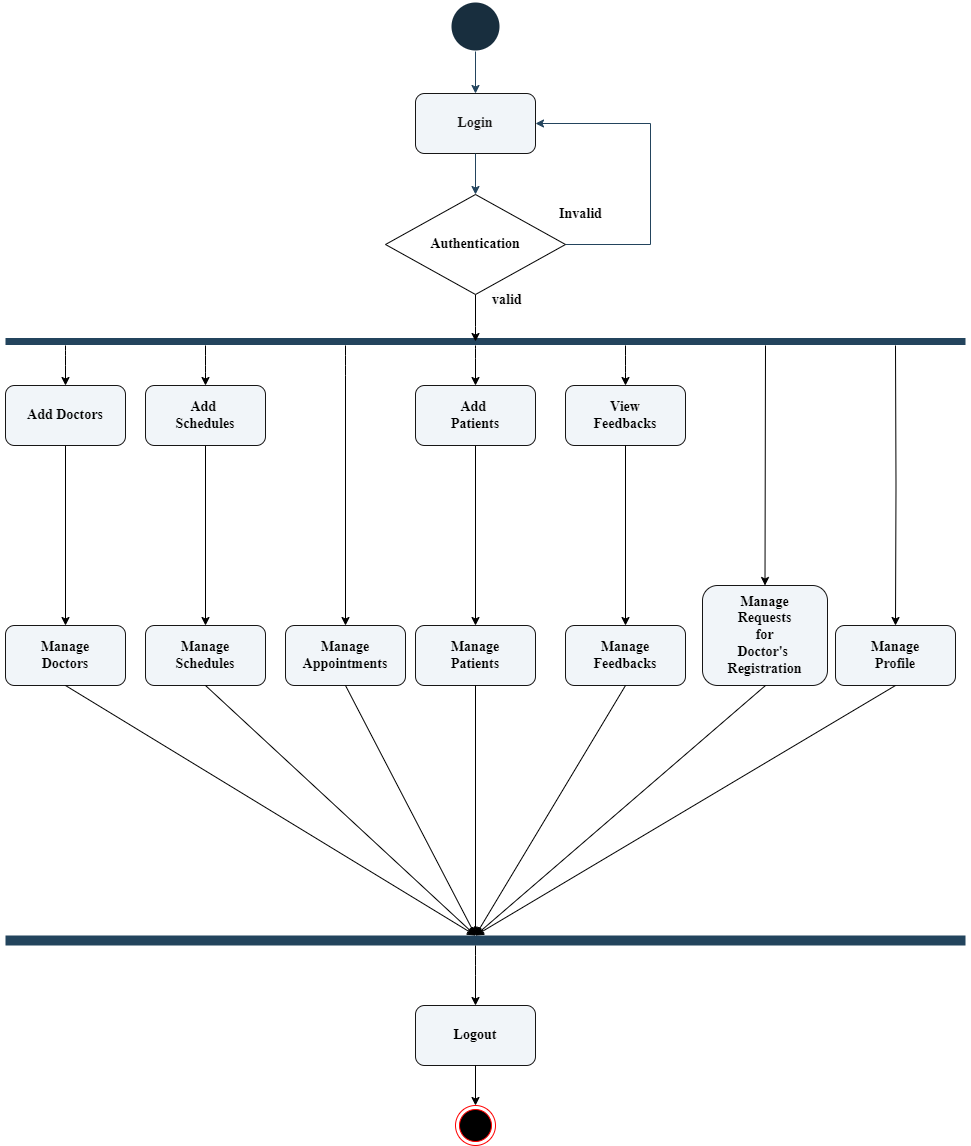

The diagram above was exported from draw.io. Its source (the exported page's mxGraphModel, read from the mxfile embedded in the PNG):
<mxGraphModel dx="2284" dy="-216" grid="1" gridSize="10" guides="1" tooltips="1" connect="1" arrows="1" fold="1" page="1" pageScale="1" pageWidth="850" pageHeight="1100" background="#ffffff" math="0" shadow="0">
  <root>
    <mxCell id="0" />
    <mxCell id="1" parent="0" />
    <mxCell id="dS74DdaJ7KPwrNMMxKin-5" value="" style="endArrow=none;html=1;rounded=0;strokeColor=#23445D;strokeWidth=7;" parent="1" edge="1">
      <mxGeometry width="50" height="50" relative="1" as="geometry">
        <mxPoint x="-120" y="1476" as="sourcePoint" />
        <mxPoint x="840" y="1476" as="targetPoint" />
      </mxGeometry>
    </mxCell>
    <mxCell id="dS74DdaJ7KPwrNMMxKin-26" value="" style="edgeStyle=orthogonalEdgeStyle;orthogonalLoop=1;jettySize=auto;html=1;exitX=0.5;exitY=1;exitDx=0;exitDy=0;" parent="1" source="dS74DdaJ7KPwrNMMxKin-7" target="dS74DdaJ7KPwrNMMxKin-25" edge="1">
      <mxGeometry relative="1" as="geometry" />
    </mxCell>
    <mxCell id="dS74DdaJ7KPwrNMMxKin-28" value="" style="edgeStyle=orthogonalEdgeStyle;orthogonalLoop=1;jettySize=auto;html=1;entryX=0.5;entryY=0;entryDx=0;entryDy=0;" parent="1" target="dS74DdaJ7KPwrNMMxKin-7" edge="1">
      <mxGeometry relative="1" as="geometry">
        <mxPoint x="-60" y="1480" as="sourcePoint" />
        <Array as="points">
          <mxPoint x="-60" y="1490" />
          <mxPoint x="-60" y="1490" />
        </Array>
      </mxGeometry>
    </mxCell>
    <mxCell id="dS74DdaJ7KPwrNMMxKin-7" value="&lt;font size=&quot;1&quot; face=&quot;Times New Roman&quot;&gt;&lt;b style=&quot;font-size: 14px;&quot;&gt;Add Doctors&lt;/b&gt;&lt;/font&gt;" style="rounded=1;whiteSpace=wrap;html=1;strokeColor=#171616;fontColor=#000000;fillColor=#f1f5f9;" parent="1" vertex="1">
      <mxGeometry x="-120" y="1520" width="120" height="60" as="geometry" />
    </mxCell>
    <mxCell id="dS74DdaJ7KPwrNMMxKin-12" value="" style="strokeWidth=2;html=1;shape=mxgraph.flowchart.start_2;whiteSpace=wrap;strokeColor=#FFFFFF;fontColor=#FFFFFF;fillColor=#182E3E;rounded=0;" parent="1" vertex="1">
      <mxGeometry x="325" y="1136" width="50" height="50" as="geometry" />
    </mxCell>
    <mxCell id="dS74DdaJ7KPwrNMMxKin-14" value="" style="edgeStyle=orthogonalEdgeStyle;rounded=0;orthogonalLoop=1;jettySize=auto;html=1;strokeColor=#23445D;" parent="1" source="dS74DdaJ7KPwrNMMxKin-12" target="dS74DdaJ7KPwrNMMxKin-13" edge="1">
      <mxGeometry relative="1" as="geometry" />
    </mxCell>
    <mxCell id="dS74DdaJ7KPwrNMMxKin-13" value="&lt;font style=&quot;font-size: 14px;&quot;&gt;&lt;b&gt;Login&lt;/b&gt;&lt;/font&gt;" style="rounded=1;whiteSpace=wrap;html=1;strokeColor=#171616;fontColor=#1A1A1A;fillColor=#f1f5f9;fontFamily=Times New Roman;" parent="1" vertex="1">
      <mxGeometry x="290" y="1228" width="120" height="60" as="geometry" />
    </mxCell>
    <mxCell id="dS74DdaJ7KPwrNMMxKin-17" value="" style="edgeStyle=orthogonalEdgeStyle;rounded=0;orthogonalLoop=1;jettySize=auto;html=1;strokeColor=#23445D;" parent="1" source="dS74DdaJ7KPwrNMMxKin-13" target="dS74DdaJ7KPwrNMMxKin-16" edge="1">
      <mxGeometry relative="1" as="geometry" />
    </mxCell>
    <mxCell id="dS74DdaJ7KPwrNMMxKin-21" value="" style="edgeStyle=orthogonalEdgeStyle;rounded=0;orthogonalLoop=1;jettySize=auto;html=1;strokeColor=#23445D;entryX=1;entryY=0.5;entryDx=0;entryDy=0;" parent="1" source="dS74DdaJ7KPwrNMMxKin-16" target="dS74DdaJ7KPwrNMMxKin-13" edge="1">
      <mxGeometry relative="1" as="geometry">
        <mxPoint x="515" y="1206" as="targetPoint" />
        <Array as="points">
          <mxPoint x="525" y="1379" />
          <mxPoint x="525" y="1258" />
        </Array>
      </mxGeometry>
    </mxCell>
    <mxCell id="dS74DdaJ7KPwrNMMxKin-24" value="" style="edgeStyle=orthogonalEdgeStyle;orthogonalLoop=1;jettySize=auto;html=1;" parent="1" source="dS74DdaJ7KPwrNMMxKin-16" edge="1">
      <mxGeometry relative="1" as="geometry">
        <mxPoint x="350" y="1476" as="targetPoint" />
      </mxGeometry>
    </mxCell>
    <mxCell id="dS74DdaJ7KPwrNMMxKin-16" value="&lt;font size=&quot;1&quot; face=&quot;Times New Roman&quot; color=&quot;#000000&quot;&gt;&lt;b style=&quot;font-size: 14px;&quot;&gt;Authentication&lt;/b&gt;&lt;/font&gt;" style="rhombus;whiteSpace=wrap;html=1;strokeColor=#000000;fontColor=#FFFFFF;fillColor=#FFFFFF;rounded=0;" parent="1" vertex="1">
      <mxGeometry x="260" y="1329" width="180" height="100" as="geometry" />
    </mxCell>
    <mxCell id="dS74DdaJ7KPwrNMMxKin-22" value="&lt;font style=&quot;font-size: 14px;&quot; face=&quot;Times New Roman&quot; color=&quot;#000000&quot;&gt;&lt;b&gt;Invalid&lt;/b&gt;&lt;/font&gt;" style="text;html=1;align=center;verticalAlign=middle;resizable=0;points=[];autosize=1;strokeColor=none;fillColor=none;fontColor=#FFFFFF;rounded=0;" parent="1" vertex="1">
      <mxGeometry x="420" y="1334" width="70" height="30" as="geometry" />
    </mxCell>
    <mxCell id="dS74DdaJ7KPwrNMMxKin-25" value="&lt;font face=&quot;Times New Roman&quot;&gt;&lt;span style=&quot;font-size: 14px;&quot;&gt;&lt;b&gt;Manage&lt;/b&gt;&lt;/span&gt;&lt;/font&gt;&lt;div&gt;&lt;font face=&quot;Times New Roman&quot;&gt;&lt;span style=&quot;font-size: 14px;&quot;&gt;&lt;b&gt;Doctors&lt;/b&gt;&lt;/span&gt;&lt;/font&gt;&lt;/div&gt;" style="rounded=1;whiteSpace=wrap;html=1;strokeColor=#171616;fontColor=#000000;fillColor=#f1f5f9;" parent="1" vertex="1">
      <mxGeometry x="-120" y="1760" width="120" height="60" as="geometry" />
    </mxCell>
    <mxCell id="dS74DdaJ7KPwrNMMxKin-31" value="" style="edgeStyle=orthogonalEdgeStyle;orthogonalLoop=1;jettySize=auto;html=1;" parent="1" target="dS74DdaJ7KPwrNMMxKin-29" edge="1">
      <mxGeometry relative="1" as="geometry">
        <mxPoint x="80" y="1480" as="sourcePoint" />
        <Array as="points">
          <mxPoint x="80" y="1500" />
          <mxPoint x="80" y="1500" />
        </Array>
      </mxGeometry>
    </mxCell>
    <mxCell id="dS74DdaJ7KPwrNMMxKin-33" value="" style="edgeStyle=orthogonalEdgeStyle;orthogonalLoop=1;jettySize=auto;html=1;" parent="1" source="dS74DdaJ7KPwrNMMxKin-29" target="dS74DdaJ7KPwrNMMxKin-32" edge="1">
      <mxGeometry relative="1" as="geometry" />
    </mxCell>
    <mxCell id="dS74DdaJ7KPwrNMMxKin-29" value="&lt;font size=&quot;1&quot; face=&quot;Times New Roman&quot;&gt;&lt;b style=&quot;font-size: 14px;&quot;&gt;Add&amp;nbsp;&lt;/b&gt;&lt;/font&gt;&lt;div&gt;&lt;font size=&quot;1&quot; face=&quot;Times New Roman&quot;&gt;&lt;b style=&quot;font-size: 14px;&quot;&gt;Schedules&lt;/b&gt;&lt;/font&gt;&lt;/div&gt;" style="rounded=1;whiteSpace=wrap;html=1;strokeColor=#171616;fontColor=#000000;fillColor=#f1f5f9;" parent="1" vertex="1">
      <mxGeometry x="20" y="1520" width="120" height="60" as="geometry" />
    </mxCell>
    <mxCell id="dS74DdaJ7KPwrNMMxKin-32" value="&lt;div&gt;&lt;b style=&quot;font-family: &amp;quot;Times New Roman&amp;quot;; font-size: 14px;&quot;&gt;Manage&lt;/b&gt;&lt;/div&gt;&lt;div&gt;&lt;font size=&quot;1&quot; face=&quot;Times New Roman&quot;&gt;&lt;b style=&quot;font-size: 14px;&quot;&gt;Schedules&lt;/b&gt;&lt;/font&gt;&lt;/div&gt;" style="rounded=1;whiteSpace=wrap;html=1;strokeColor=#171616;fontColor=#000000;fillColor=#f1f5f9;" parent="1" vertex="1">
      <mxGeometry x="20" y="1760" width="120" height="60" as="geometry" />
    </mxCell>
    <mxCell id="dS74DdaJ7KPwrNMMxKin-34" value="&lt;div&gt;&lt;b style=&quot;font-family: &amp;quot;Times New Roman&amp;quot;; font-size: 14px;&quot;&gt;Manage&lt;/b&gt;&lt;/div&gt;&lt;div&gt;&lt;font size=&quot;1&quot; face=&quot;Times New Roman&quot;&gt;&lt;b style=&quot;font-size: 14px;&quot;&gt;Appointments&lt;/b&gt;&lt;/font&gt;&lt;/div&gt;" style="rounded=1;whiteSpace=wrap;html=1;strokeColor=#171616;fontColor=#000000;fillColor=#f1f5f9;" parent="1" vertex="1">
      <mxGeometry x="160" y="1760" width="120" height="60" as="geometry" />
    </mxCell>
    <mxCell id="dS74DdaJ7KPwrNMMxKin-35" value="" style="edgeStyle=orthogonalEdgeStyle;orthogonalLoop=1;jettySize=auto;html=1;entryX=0.5;entryY=0;entryDx=0;entryDy=0;" parent="1" target="dS74DdaJ7KPwrNMMxKin-34" edge="1">
      <mxGeometry relative="1" as="geometry">
        <mxPoint x="220" y="1480" as="sourcePoint" />
        <mxPoint x="289" y="1514" as="targetPoint" />
        <Array as="points">
          <mxPoint x="220" y="1500" />
          <mxPoint x="220" y="1500" />
        </Array>
      </mxGeometry>
    </mxCell>
    <mxCell id="dS74DdaJ7KPwrNMMxKin-36" value="" style="edgeStyle=orthogonalEdgeStyle;orthogonalLoop=1;jettySize=auto;html=1;entryX=0.5;entryY=0;entryDx=0;entryDy=0;" parent="1" target="dS74DdaJ7KPwrNMMxKin-37" edge="1">
      <mxGeometry relative="1" as="geometry">
        <mxPoint x="350" y="1480" as="sourcePoint" />
        <mxPoint x="390" y="1603" as="targetPoint" />
        <Array as="points">
          <mxPoint x="350" y="1483" />
          <mxPoint x="350" y="1520" />
        </Array>
      </mxGeometry>
    </mxCell>
    <mxCell id="dS74DdaJ7KPwrNMMxKin-39" value="" style="edgeStyle=orthogonalEdgeStyle;orthogonalLoop=1;jettySize=auto;html=1;" parent="1" source="dS74DdaJ7KPwrNMMxKin-37" target="dS74DdaJ7KPwrNMMxKin-38" edge="1">
      <mxGeometry relative="1" as="geometry" />
    </mxCell>
    <mxCell id="dS74DdaJ7KPwrNMMxKin-37" value="&lt;font size=&quot;1&quot; face=&quot;Times New Roman&quot;&gt;&lt;b style=&quot;font-size: 14px;&quot;&gt;Add&amp;nbsp;&lt;/b&gt;&lt;/font&gt;&lt;div&gt;&lt;font size=&quot;1&quot; face=&quot;Times New Roman&quot;&gt;&lt;b style=&quot;font-size: 14px;&quot;&gt;Patients&lt;/b&gt;&lt;/font&gt;&lt;/div&gt;" style="rounded=1;whiteSpace=wrap;html=1;strokeColor=#171616;fontColor=#000000;fillColor=#f1f5f9;" parent="1" vertex="1">
      <mxGeometry x="290" y="1520" width="120" height="60" as="geometry" />
    </mxCell>
    <mxCell id="dS74DdaJ7KPwrNMMxKin-38" value="&lt;font face=&quot;Times New Roman&quot;&gt;&lt;span style=&quot;font-size: 14px;&quot;&gt;&lt;b&gt;Manage&lt;/b&gt;&lt;/span&gt;&lt;/font&gt;&lt;div&gt;&lt;b style=&quot;font-family: &amp;quot;Times New Roman&amp;quot;; font-size: 14px;&quot;&gt;Patients&lt;/b&gt;&lt;br&gt;&lt;/div&gt;" style="rounded=1;whiteSpace=wrap;html=1;strokeColor=#171616;fontColor=#000000;fillColor=#f1f5f9;" parent="1" vertex="1">
      <mxGeometry x="290" y="1760" width="120" height="60" as="geometry" />
    </mxCell>
    <mxCell id="dS74DdaJ7KPwrNMMxKin-40" value="&lt;div&gt;&lt;b style=&quot;font-family: &amp;quot;Times New Roman&amp;quot;; font-size: 14px;&quot;&gt;View&lt;/b&gt;&lt;/div&gt;&lt;div&gt;&lt;font size=&quot;1&quot; face=&quot;Times New Roman&quot;&gt;&lt;b style=&quot;font-size: 14px;&quot;&gt;Feedbacks&lt;/b&gt;&lt;/font&gt;&lt;/div&gt;" style="rounded=1;whiteSpace=wrap;html=1;strokeColor=#171616;fontColor=#000000;fillColor=#f1f5f9;" parent="1" vertex="1">
      <mxGeometry x="440" y="1520" width="120" height="60" as="geometry" />
    </mxCell>
    <mxCell id="dS74DdaJ7KPwrNMMxKin-41" value="" style="edgeStyle=orthogonalEdgeStyle;orthogonalLoop=1;jettySize=auto;html=1;" parent="1" edge="1">
      <mxGeometry relative="1" as="geometry">
        <mxPoint x="500" y="1480" as="sourcePoint" />
        <mxPoint x="500" y="1520" as="targetPoint" />
        <Array as="points">
          <mxPoint x="500" y="1500" />
          <mxPoint x="500" y="1500" />
        </Array>
      </mxGeometry>
    </mxCell>
    <mxCell id="dS74DdaJ7KPwrNMMxKin-42" value="&lt;div&gt;&lt;b style=&quot;font-family: &amp;quot;Times New Roman&amp;quot;; font-size: 14px;&quot;&gt;Manage&lt;/b&gt;&lt;/div&gt;&lt;div&gt;&lt;font size=&quot;1&quot; face=&quot;Times New Roman&quot;&gt;&lt;b style=&quot;font-size: 14px;&quot;&gt;Requests&lt;/b&gt;&lt;/font&gt;&lt;/div&gt;&lt;div&gt;&lt;font size=&quot;1&quot; face=&quot;Times New Roman&quot;&gt;&lt;b style=&quot;font-size: 14px;&quot;&gt;for&lt;/b&gt;&lt;/font&gt;&lt;/div&gt;&lt;div&gt;&lt;font face=&quot;Times New Roman&quot;&gt;&lt;span style=&quot;font-size: 14px;&quot;&gt;&lt;b&gt;Doctor's&amp;nbsp;&lt;/b&gt;&lt;/span&gt;&lt;/font&gt;&lt;/div&gt;&lt;div&gt;&lt;font face=&quot;Times New Roman&quot;&gt;&lt;span style=&quot;font-size: 14px;&quot;&gt;&lt;b&gt;Registration&lt;/b&gt;&lt;/span&gt;&lt;/font&gt;&lt;/div&gt;" style="rounded=1;whiteSpace=wrap;html=1;strokeColor=#171616;fontColor=#000000;fillColor=#f1f5f9;" parent="1" vertex="1">
      <mxGeometry x="577" y="1720" width="125" height="100" as="geometry" />
    </mxCell>
    <mxCell id="dS74DdaJ7KPwrNMMxKin-43" value="" style="edgeStyle=orthogonalEdgeStyle;orthogonalLoop=1;jettySize=auto;html=1;entryX=0.5;entryY=0;entryDx=0;entryDy=0;" parent="1" target="dS74DdaJ7KPwrNMMxKin-42" edge="1">
      <mxGeometry relative="1" as="geometry">
        <mxPoint x="640" y="1480" as="sourcePoint" />
        <mxPoint x="600" y="1600" as="targetPoint" />
        <Array as="points">
          <mxPoint x="639" y="1480" />
        </Array>
      </mxGeometry>
    </mxCell>
    <mxCell id="dS74DdaJ7KPwrNMMxKin-45" value="" style="edgeStyle=orthogonalEdgeStyle;orthogonalLoop=1;jettySize=auto;html=1;entryX=0.5;entryY=0;entryDx=0;entryDy=0;" parent="1" target="dS74DdaJ7KPwrNMMxKin-47" edge="1">
      <mxGeometry relative="1" as="geometry">
        <mxPoint x="770" y="1480" as="sourcePoint" />
        <mxPoint x="770" y="1520" as="targetPoint" />
        <Array as="points" />
      </mxGeometry>
    </mxCell>
    <mxCell id="dS74DdaJ7KPwrNMMxKin-47" value="&lt;div&gt;&lt;b style=&quot;font-family: &amp;quot;Times New Roman&amp;quot;; font-size: 14px;&quot;&gt;Manage&lt;/b&gt;&lt;/div&gt;&lt;div&gt;&lt;font face=&quot;Times New Roman&quot;&gt;&lt;span style=&quot;font-size: 14px;&quot;&gt;&lt;b&gt;Profile&lt;/b&gt;&lt;/span&gt;&lt;/font&gt;&lt;/div&gt;" style="rounded=1;whiteSpace=wrap;html=1;strokeColor=#171616;fontColor=#000000;fillColor=#f1f5f9;" parent="1" vertex="1">
      <mxGeometry x="710" y="1760" width="120" height="60" as="geometry" />
    </mxCell>
    <mxCell id="dS74DdaJ7KPwrNMMxKin-48" value="" style="endArrow=none;html=1;rounded=0;strokeColor=#23445D;strokeWidth=10;" parent="1" edge="1">
      <mxGeometry width="50" height="50" relative="1" as="geometry">
        <mxPoint x="-120" y="2075" as="sourcePoint" />
        <mxPoint x="840" y="2075" as="targetPoint" />
      </mxGeometry>
    </mxCell>
    <mxCell id="dS74DdaJ7KPwrNMMxKin-60" value="" style="edgeStyle=orthogonalEdgeStyle;orthogonalLoop=1;jettySize=auto;html=1;exitX=0.5;exitY=1;exitDx=0;exitDy=0;entryX=0.5;entryY=0;entryDx=0;entryDy=0;" parent="1" source="dS74DdaJ7KPwrNMMxKin-40" target="XQkKBSulAL0L_Xwga1WI-2" edge="1">
      <mxGeometry relative="1" as="geometry">
        <mxPoint x="500" y="1600" as="sourcePoint" />
        <mxPoint x="499.58000000000004" y="1900" as="targetPoint" />
      </mxGeometry>
    </mxCell>
    <mxCell id="dS74DdaJ7KPwrNMMxKin-70" value="" style="edgeStyle=orthogonalEdgeStyle;orthogonalLoop=1;jettySize=auto;html=1;entryX=0.5;entryY=0;entryDx=0;entryDy=0;" parent="1" target="dS74DdaJ7KPwrNMMxKin-62" edge="1">
      <mxGeometry relative="1" as="geometry">
        <mxPoint x="350" y="2080" as="sourcePoint" />
        <Array as="points">
          <mxPoint x="350" y="2100" />
          <mxPoint x="350" y="2100" />
        </Array>
      </mxGeometry>
    </mxCell>
    <mxCell id="dS74DdaJ7KPwrNMMxKin-62" value="&lt;div&gt;&lt;font face=&quot;Times New Roman&quot;&gt;&lt;span style=&quot;font-size: 14px;&quot;&gt;&lt;b&gt;Logout&lt;/b&gt;&lt;/span&gt;&lt;/font&gt;&lt;/div&gt;" style="rounded=1;whiteSpace=wrap;html=1;strokeColor=#171616;fontColor=#000000;fillColor=#f1f5f9;" parent="1" vertex="1">
      <mxGeometry x="290" y="2140" width="120" height="60" as="geometry" />
    </mxCell>
    <mxCell id="dS74DdaJ7KPwrNMMxKin-71" value="&lt;b style=&quot;color: rgb(0, 0, 0); font-family: &amp;quot;Times New Roman&amp;quot;; font-size: 14px; font-style: normal; font-variant-ligatures: normal; font-variant-caps: normal; letter-spacing: normal; orphans: 2; text-align: center; text-indent: 0px; text-transform: none; widows: 2; word-spacing: 0px; -webkit-text-stroke-width: 0px; white-space: nowrap; background-color: rgb(251, 251, 251); text-decoration-thickness: initial; text-decoration-style: initial; text-decoration-color: initial;&quot;&gt;valid&lt;/b&gt;" style="text;whiteSpace=wrap;html=1;" parent="1" vertex="1">
      <mxGeometry x="365" y="1420" width="30" height="30" as="geometry" />
    </mxCell>
    <mxCell id="dS74DdaJ7KPwrNMMxKin-73" value="" style="edgeStyle=orthogonalEdgeStyle;orthogonalLoop=1;jettySize=auto;html=1;entryX=0.5;entryY=0;entryDx=0;entryDy=0;" parent="1" source="dS74DdaJ7KPwrNMMxKin-62" target="dS74DdaJ7KPwrNMMxKin-74" edge="1">
      <mxGeometry relative="1" as="geometry">
        <mxPoint x="395" y="2240" as="targetPoint" />
      </mxGeometry>
    </mxCell>
    <mxCell id="dS74DdaJ7KPwrNMMxKin-74" value="" style="ellipse;html=1;shape=endState;fillColor=#000000;strokeColor=#ff0000;" parent="1" vertex="1">
      <mxGeometry x="330" y="2240" width="40" height="40" as="geometry" />
    </mxCell>
    <mxCell id="XQkKBSulAL0L_Xwga1WI-2" value="&lt;div&gt;&lt;b style=&quot;font-family: &amp;quot;Times New Roman&amp;quot;; font-size: 14px;&quot;&gt;Manage&lt;/b&gt;&lt;/div&gt;&lt;div&gt;&lt;font size=&quot;1&quot; face=&quot;Times New Roman&quot;&gt;&lt;b style=&quot;font-size: 14px;&quot;&gt;Feedbacks&lt;/b&gt;&lt;/font&gt;&lt;/div&gt;" style="rounded=1;whiteSpace=wrap;html=1;strokeColor=#171616;fontColor=#000000;fillColor=#f1f5f9;" parent="1" vertex="1">
      <mxGeometry x="440" y="1760" width="120" height="60" as="geometry" />
    </mxCell>
    <mxCell id="dU46fE6Gy5ZTCntxsCOQ-3" value="" style="endArrow=classic;html=1;rounded=0;exitX=0.5;exitY=1;exitDx=0;exitDy=0;" parent="1" source="dS74DdaJ7KPwrNMMxKin-38" edge="1">
      <mxGeometry width="50" height="50" relative="1" as="geometry">
        <mxPoint x="350" y="1940" as="sourcePoint" />
        <mxPoint x="350" y="2070" as="targetPoint" />
      </mxGeometry>
    </mxCell>
    <mxCell id="dU46fE6Gy5ZTCntxsCOQ-4" value="" style="endArrow=classic;html=1;rounded=0;exitX=0.5;exitY=1;exitDx=0;exitDy=0;" parent="1" source="XQkKBSulAL0L_Xwga1WI-2" edge="1">
      <mxGeometry width="50" height="50" relative="1" as="geometry">
        <mxPoint x="360" y="1830" as="sourcePoint" />
        <mxPoint x="350" y="2070" as="targetPoint" />
      </mxGeometry>
    </mxCell>
    <mxCell id="dU46fE6Gy5ZTCntxsCOQ-5" value="" style="endArrow=classic;html=1;rounded=0;" parent="1" edge="1">
      <mxGeometry width="50" height="50" relative="1" as="geometry">
        <mxPoint x="640" y="1820" as="sourcePoint" />
        <mxPoint x="350" y="2070" as="targetPoint" />
      </mxGeometry>
    </mxCell>
    <mxCell id="dU46fE6Gy5ZTCntxsCOQ-6" value="" style="endArrow=classic;html=1;rounded=0;exitX=0.5;exitY=1;exitDx=0;exitDy=0;" parent="1" source="dS74DdaJ7KPwrNMMxKin-47" edge="1">
      <mxGeometry width="50" height="50" relative="1" as="geometry">
        <mxPoint x="650" y="1830" as="sourcePoint" />
        <mxPoint x="350" y="2070" as="targetPoint" />
      </mxGeometry>
    </mxCell>
    <mxCell id="dU46fE6Gy5ZTCntxsCOQ-7" value="" style="endArrow=classic;html=1;rounded=0;exitX=0.5;exitY=1;exitDx=0;exitDy=0;" parent="1" source="dS74DdaJ7KPwrNMMxKin-34" edge="1">
      <mxGeometry width="50" height="50" relative="1" as="geometry">
        <mxPoint x="360" y="1830" as="sourcePoint" />
        <mxPoint x="350" y="2070" as="targetPoint" />
      </mxGeometry>
    </mxCell>
    <mxCell id="dU46fE6Gy5ZTCntxsCOQ-8" value="" style="endArrow=classic;html=1;rounded=0;exitX=0.5;exitY=1;exitDx=0;exitDy=0;" parent="1" source="dS74DdaJ7KPwrNMMxKin-32" edge="1">
      <mxGeometry width="50" height="50" relative="1" as="geometry">
        <mxPoint x="230" y="1830" as="sourcePoint" />
        <mxPoint x="350" y="2070" as="targetPoint" />
      </mxGeometry>
    </mxCell>
    <mxCell id="dU46fE6Gy5ZTCntxsCOQ-9" value="" style="endArrow=classic;html=1;rounded=0;exitX=0.5;exitY=1;exitDx=0;exitDy=0;" parent="1" source="dS74DdaJ7KPwrNMMxKin-25" edge="1">
      <mxGeometry width="50" height="50" relative="1" as="geometry">
        <mxPoint x="90" y="1830" as="sourcePoint" />
        <mxPoint x="350" y="2070" as="targetPoint" />
      </mxGeometry>
    </mxCell>
  </root>
</mxGraphModel>